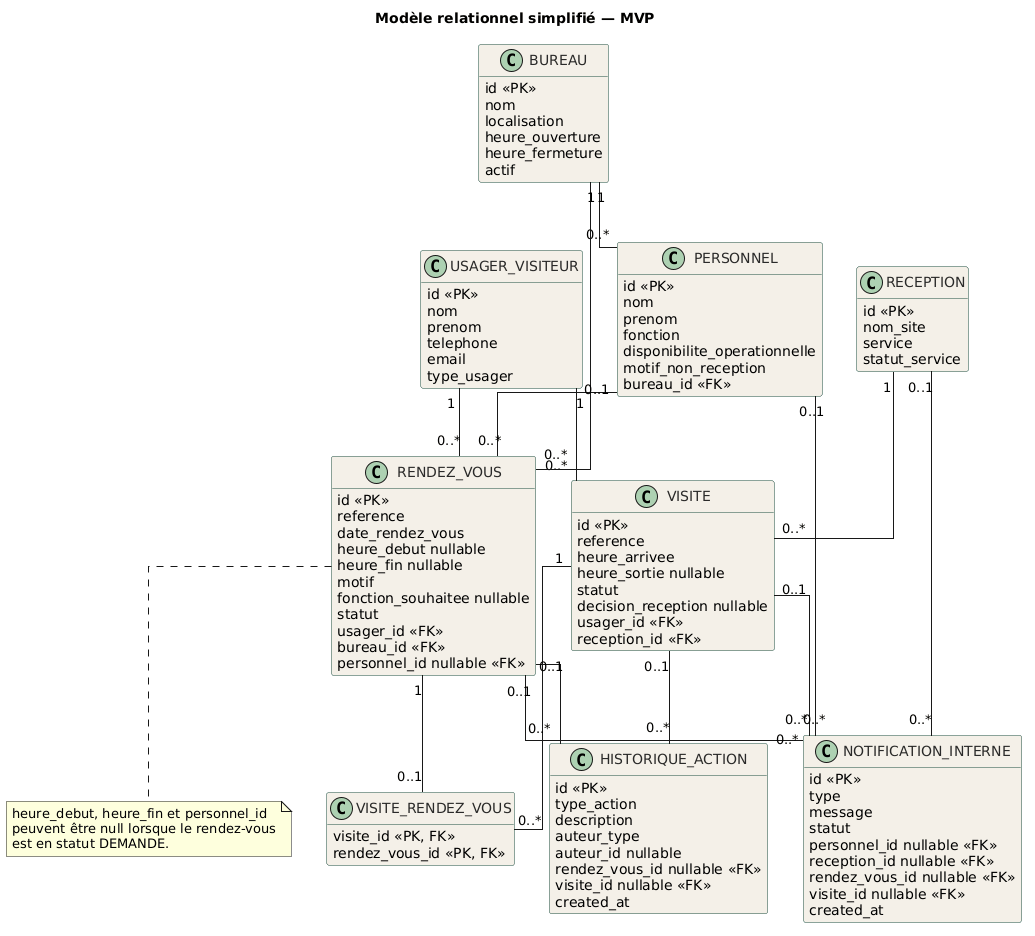

The diagram above was rendered by PlantUML. Its source (embedded in the PNG):
@startuml
skinparam linetype ortho
skinparam class {
  BackgroundColor #F4F0E8
  BorderColor #1B4D3E
  FontColor #2A2A2A
}
hide methods

title Modèle relationnel simplifié — MVP

class USAGER_VISITEUR {
  id <<PK>>
  nom
  prenom
  telephone
  email
  type_usager
}

class BUREAU {
  id <<PK>>
  nom
  localisation
  heure_ouverture
  heure_fermeture
  actif
}

class PERSONNEL {
  id <<PK>>
  nom
  prenom
  fonction
  disponibilite_operationnelle
  motif_non_reception
  bureau_id <<FK>>
}

class RECEPTION {
  id <<PK>>
  nom_site
  service
  statut_service
}

class RENDEZ_VOUS {
  id <<PK>>
  reference
  date_rendez_vous
  heure_debut nullable
  heure_fin nullable
  motif
  fonction_souhaitee nullable
  statut
  usager_id <<FK>>
  bureau_id <<FK>>
  personnel_id nullable <<FK>>
}

class VISITE {
  id <<PK>>
  reference
  heure_arrivee
  heure_sortie nullable
  statut
  decision_reception nullable
  usager_id <<FK>>
  reception_id <<FK>>
}

class VISITE_RENDEZ_VOUS {
  visite_id <<PK, FK>>
  rendez_vous_id <<PK, FK>>
}

class NOTIFICATION_INTERNE {
  id <<PK>>
  type
  message
  statut
  personnel_id nullable <<FK>>
  reception_id nullable <<FK>>
  rendez_vous_id nullable <<FK>>
  visite_id nullable <<FK>>
  created_at
}

class HISTORIQUE_ACTION {
  id <<PK>>
  type_action
  description
  auteur_type
  auteur_id nullable
  rendez_vous_id nullable <<FK>>
  visite_id nullable <<FK>>
  created_at
}

USAGER_VISITEUR "1" -- "0..*" RENDEZ_VOUS
USAGER_VISITEUR "1" -- "0..*" VISITE

BUREAU "1" -- "0..*" PERSONNEL
BUREAU "1" -- "0..*" RENDEZ_VOUS

PERSONNEL "0..1" -- "0..*" RENDEZ_VOUS

RECEPTION "1" -- "0..*" VISITE

VISITE "1" -- "0..*" VISITE_RENDEZ_VOUS
RENDEZ_VOUS "1" -- "0..1" VISITE_RENDEZ_VOUS

PERSONNEL "0..1" -- "0..*" NOTIFICATION_INTERNE
RECEPTION "0..1" -- "0..*" NOTIFICATION_INTERNE
RENDEZ_VOUS "0..1" -- "0..*" NOTIFICATION_INTERNE
VISITE "0..1" -- "0..*" NOTIFICATION_INTERNE

RENDEZ_VOUS "0..1" -- "0..*" HISTORIQUE_ACTION
VISITE "0..1" -- "0..*" HISTORIQUE_ACTION

note bottom of RENDEZ_VOUS
heure_debut, heure_fin et personnel_id
peuvent être null lorsque le rendez-vous
est en statut DEMANDE.
end note
@enduml